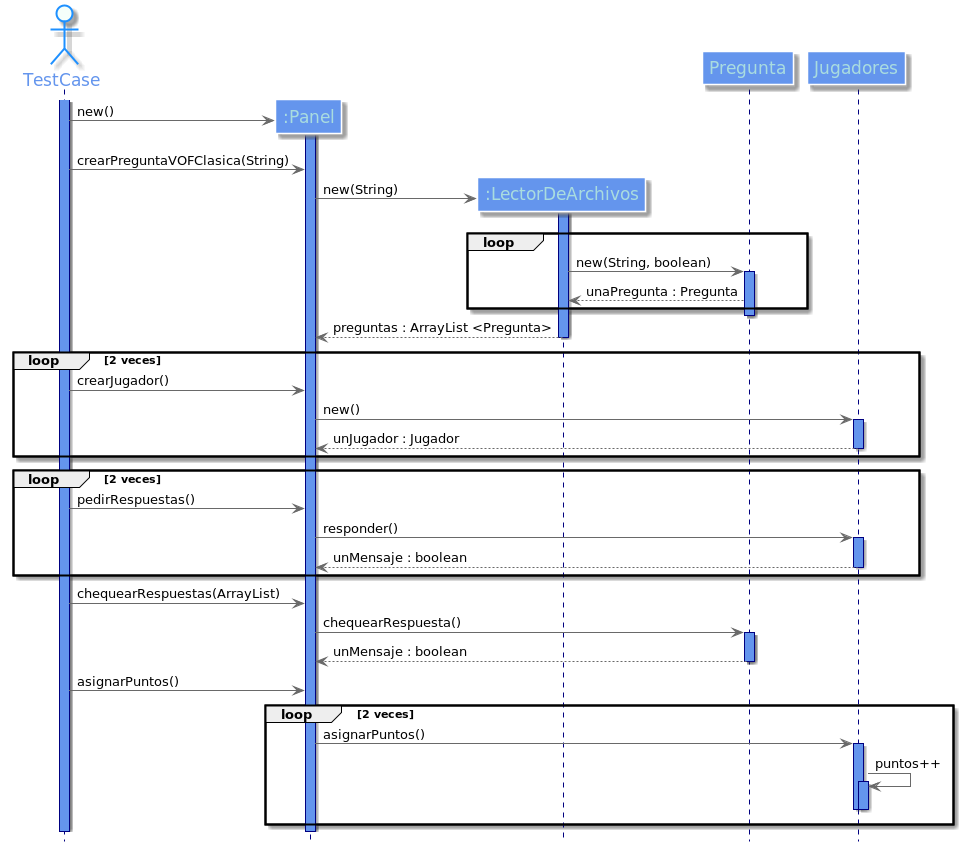

The diagram above was rendered by PlantUML. Its source (embedded in the PNG):
@startuml

hide footbox
skinparam backgroundColor white

skinparam sequence {
ArrowColor DimGray
ActorBorderColor DodgerBlue
LifeLineBorderColor Navy
LifeLineBackgroundColor CornflowerBlue
ParticipantBorderColor LighSlateGray
ParticipantBackgroundColor CornflowerBlue
ParticipantFontName Impact
ParticipantFontSize 17
ParticipantFontColor #A9DCDF
ActorBackgroundColor mintCream
ActorFontColor CornflowerBlue
ActorFontSize 17
ActorFontName Aapex
}

actor TestCase
activate TestCase

participant ":Panel" as Panel
create Panel

TestCase -> Panel : new()
activate Panel

TestCase -> Panel : crearPreguntaVOFClasica(String)

participant ":LectorDeArchivos" as Lector
create Lector
Panel -> Lector : new(String)

activate Lector

loop
Lector -> Pregunta : new(String, boolean)
activate Pregunta
Pregunta --> Lector : unaPregunta : Pregunta
end

deactivate Pregunta
Lector --> Panel : preguntas : ArrayList <Pregunta>
deactivate Lector

loop 2 veces
TestCase -> Panel : crearJugador()
Panel -> Jugadores : new()
activate Jugadores
Jugadores --> Panel : unJugador : Jugador
deactivate Jugadores
end

loop 2 veces
TestCase -> Panel : pedirRespuestas()
Panel -> Jugadores : responder()
activate Jugadores
Jugadores --> Panel : unMensaje : boolean
deactivate Jugadores
end

TestCase -> Panel : chequearRespuestas(ArrayList)
Panel -> Pregunta : chequearRespuesta()
activate Pregunta
Pregunta --> Panel : unMensaje : boolean
deactivate Pregunta

TestCase -> Panel : asignarPuntos()

loop 2 veces
Panel -> Jugadores : asignarPuntos()
activate Jugadores
Jugadores -> Jugadores : puntos++
activate Jugadores
deactivate Jugadores
deactivate Jugadores
end

deactivate Panel
deactivate TestCase

@enduml